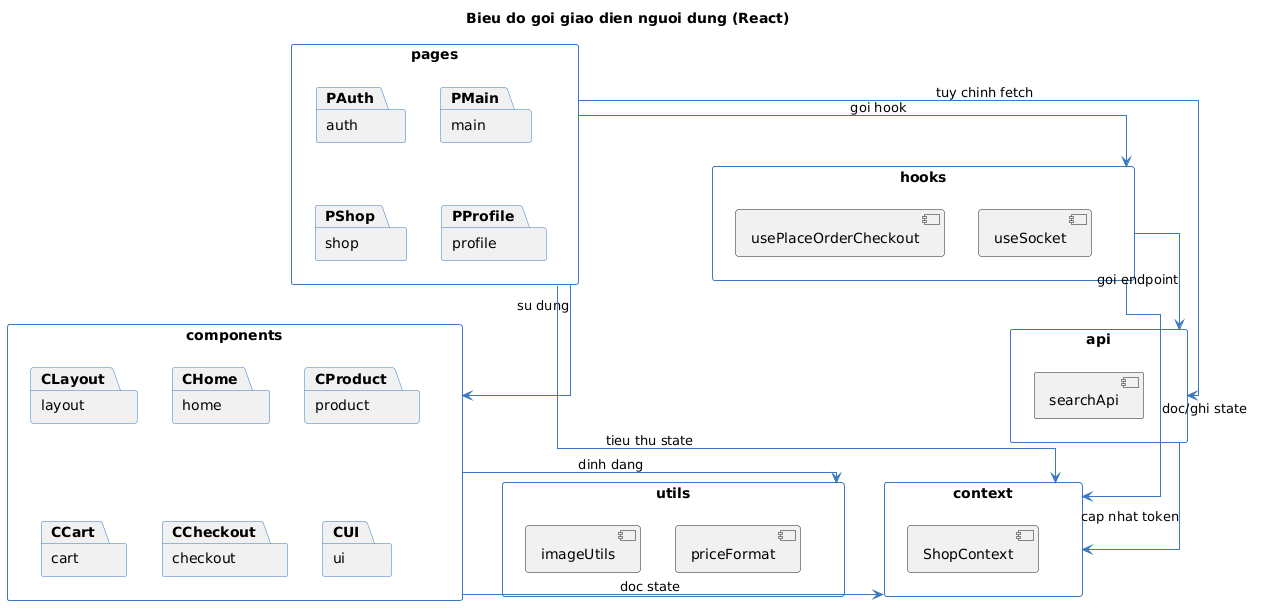

The diagram above was rendered by PlantUML. Its source (embedded in the PNG):
@startuml
top to bottom direction
skinparam shadowing false
skinparam packageStyle rectangle
skinparam linetype ortho
skinparam ArrowColor #3A78C2
skinparam PackageBorderColor #3A78C2

title Bieu do goi giao dien nguoi dung (React)

package "pages" as Pages {
  package "auth" as PAuth
  package "main" as PMain
  package "shop" as PShop
  package "profile" as PProfile
}

package "components" as Components {
  package "layout" as CLayout
  package "home" as CHome
  package "product" as CProduct
  package "cart" as CCart
  package "checkout" as CCheckout
  package "ui" as CUI
}

package "context" as Context {
  [ShopContext]
}

package "hooks" as Hooks {
  [usePlaceOrderCheckout]
  [useSocket]
}

package "api" as API {
  [searchApi]
}

package "utils" as Utils {
  [imageUtils]
  [priceFormat]
}

Pages --> Components : su dung
Pages --> Context : tieu thu state
Pages --> Hooks : goi hook
Pages --> API : tuy chinh fetch

Hooks --> Context : doc/ghi state
Hooks --> API : goi endpoint

Components --> Context : doc state
Components --> Utils : dinh dang

API --> Context : cap nhat token
@enduml